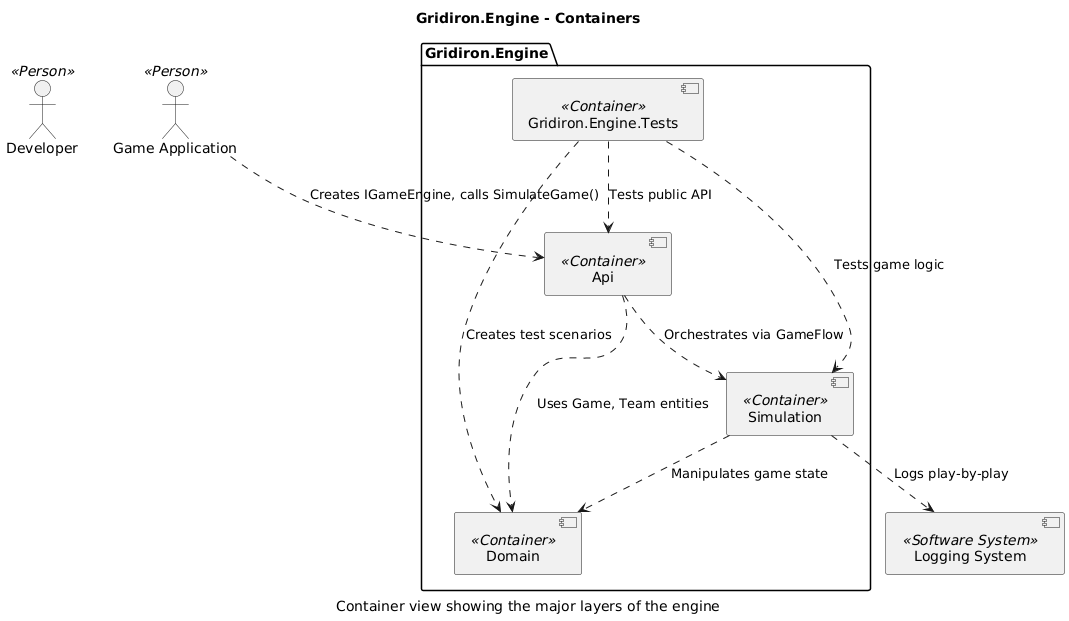

The diagram above was rendered by PlantUML. Its source (embedded in the PNG):
@startuml

title Gridiron.Engine - Containers
caption Container view showing the major layers of the engine
actor "Developer" <<Person>> as 2
actor "Game Application" <<Person>> as 1
component "Logging System" <<Software System>> as 4
package Gridiron.Engine {
  component "Api" <<Container>> as 8
  component "Domain" <<Container>> as 9
  component "Gridiron.Engine.Tests" <<Container>> as 11
  component "Simulation" <<Container>> as 10
}
8 ..> 9 : Uses Game, Team entities
8 ..> 10 : Orchestrates via GameFlow
1 ..> 8 : Creates IGameEngine, calls SimulateGame()
11 ..> 8 : Tests public API
11 ..> 9 : Creates test scenarios
11 ..> 10 : Tests game logic
10 ..> 9 : Manipulates game state
10 ..> 4 : Logs play-by-play
@enduml